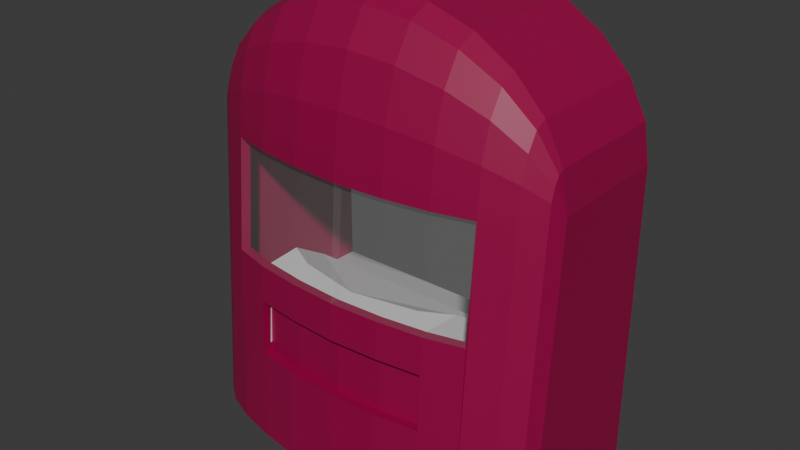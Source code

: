 # Source: ROSS_Driver_Cabin.blend  (saved by Blender 4.5.91; exported with 4.5.12 LTS)
import bpy
from mathutils import Matrix  # noqa: F401  (used for matrix-valued properties, if any)

bpy.ops.wm.read_factory_settings(use_empty=True)
scene = bpy.context.scene
scene.name = 'Scene'

# ---- collections
col_nose = bpy.data.collections.new('Nose'); scene.collection.children.link(col_nose)

# ---- materials (node trees are filled in below, after node groups)
mat_control_panel = bpy.data.materials.new('Control Panel')
mat_material_001 = bpy.data.materials.new('Material.001')
mat_material_001.alpha_threshold = 0.0
mat_material_001.roughness = 0.5
mat_material_001.line_color = (0.0, 0.0, 0.0, 1.0)
mat_floor = bpy.data.materials.new('Floor')
mat_window = bpy.data.materials.new('Window')

# ---- material node trees
mat_control_panel.use_nodes = True; mat_control_panel.node_tree.nodes.clear()
_N = mat_control_panel.node_tree.nodes; _L = mat_control_panel.node_tree.links
n0 = _N.new('ShaderNodeBsdfPrincipled'); n0.name = 'Principled BSDF'; n0.location = (-200, 100)
n0.inputs[0].default_value = (0.7991, 0.7991, 0.7991, 1.0)
n1 = _N.new('ShaderNodeOutputMaterial'); n1.name = 'Material Output'; n1.location = (200, 100)
_L.new(n0.outputs[0], n1.inputs[0])
n1.is_active_output = True
mat_material_001.use_nodes = True; mat_material_001.node_tree.nodes.clear()
_N = mat_material_001.node_tree.nodes; _L = mat_material_001.node_tree.links
n0 = _N.new('ShaderNodeOutputMaterial'); n0.name = 'Material Output'; n0.location = (200, 100)
n1 = _N.new('ShaderNodeBsdfPrincipled'); n1.name = 'Principled BSDF'; n1.location = (-200, 100)
n1.inputs[0].default_value = (0.314, 0.0, 0.06301, 1.0)
n1.inputs[3].default_value = 1.45
_L.new(n1.outputs[0], n0.inputs[0])
n0.is_active_output = True
mat_floor.use_nodes = True; mat_floor.node_tree.nodes.clear()
_N = mat_floor.node_tree.nodes; _L = mat_floor.node_tree.links
n0 = _N.new('ShaderNodeBsdfPrincipled'); n0.name = 'Principled BSDF'; n0.location = (-200, 100)
n0.inputs[0].default_value = (0.4, 0.4, 0.4, 1.0)
n0.inputs[2].default_value = 1.0
n1 = _N.new('ShaderNodeOutputMaterial'); n1.name = 'Material Output'; n1.location = (200, 100)
_L.new(n0.outputs[0], n1.inputs[0])
n1.is_active_output = True
mat_window.use_nodes = True; mat_window.node_tree.nodes.clear()
_N = mat_window.node_tree.nodes; _L = mat_window.node_tree.links
n0 = _N.new('ShaderNodeBsdfPrincipled'); n0.name = 'Principled BSDF'; n0.location = (-200, 100)
n0.inputs[4].default_value = 0.05
n1 = _N.new('ShaderNodeOutputMaterial'); n1.name = 'Material Output'; n1.location = (200, 100)
_L.new(n0.outputs[0], n1.inputs[0])
n1.is_active_output = True

# ---- world
world_world = bpy.data.worlds.new('World'); scene.world = world_world
world_world.use_nodes = True; world_world.node_tree.nodes.clear()
_N = world_world.node_tree.nodes; _L = world_world.node_tree.links
n0 = _N.new('ShaderNodeOutputWorld'); n0.name = 'World Output'; n0.location = (200, 100)
n1 = _N.new('ShaderNodeBackground'); n1.name = 'Background'; n1.location = (-200, 100)
n1.inputs[0].default_value = (0.05088, 0.05088, 0.05088, 1.0)
_L.new(n1.outputs[0], n0.inputs[0])
n0.is_active_output = True
world_world.color = (0.05088, 0.05088, 0.05088)
world_world.sun_shadow_jitter_overblur = 0.0

# ---- meshes
me_cube_002 = bpy.data.meshes.new('Cube.002')
me_cube_002.from_pydata([(0.0, -9.082, 1.723), (1.057, -9.082, 1.723), (0.7024, -9.696, 2.0), (0.3581, -9.8, 2.0), (1.02, -9.526, 2.0), (1.0, -8.0, 4.636), (1.732, -8.0, 4.05), (1.932, -8.0, 3.664), (2.0, -8.0, 3.25), (0.0, -8.0, 4.85), (0.5176, -8.0, 4.795), (1.414, -8.0, 4.381), (1.65, -8.0, 1.1), (0.0, -8.0, 1.1), (1.65, -8.0, 3.3), (0.0, -9.082, 1.1), (1.057, -9.082, 1.1), (0.0, -8.0, 3.3), (0.0, -9.835, 2.0), (0.9936, -9.835, 1.1), (1.414, -9.356, 4.381), (1.932, -9.356, 3.664), (1.0, -9.356, 4.636), (1.732, -9.356, 4.05), (0.5176, -9.356, 4.795), (0.0, -9.356, 4.85), (1.414, -9.529, 4.295), (1.932, -9.419, 3.633), (1.0, -9.568, 4.53), (1.732, -9.478, 3.989), (2.0, -9.356, 3.25), (0.5176, -9.592, 4.678), (0.0, -9.601, 4.728), (1.414, -9.676, 4.05), (1.932, -9.473, 3.543), (1.0, -9.748, 4.23), (1.732, -9.582, 3.816), (0.5176, -9.793, 4.343), (0.0, -9.808, 4.381), (1.414, -9.774, 3.683), (1.932, -9.509, 3.408), (1.0, -9.868, 3.78), (1.732, -9.651, 3.556), (0.5176, -9.927, 3.841), (0.0, -9.947, 3.862), (1.417, -9.808, 3.311), (1.932, -9.521, 3.257), (1.005, -9.91, 3.355), (0.0, -9.996, 3.459), (2.0, -9.571, 0.003181), (1.932, -9.736, 0.003181), (1.005, -10.12, 0.003181), (1.734, -9.891, 0.003181), (0.5258, -10.19, 0.003181), (0.0, -10.21, 0.003181), (2.0, -8.0, 0.0), (1.734, -9.676, 3.278), (0.5258, -9.974, 3.405), (1.417, -10.02, 0.003181), (0.0, -9.896, 3.451), (0.517, -9.875, 3.397), (0.9868, -9.812, 3.347), (1.386, -9.714, 3.304), (1.695, -9.584, 3.271), (1.695, -9.761, 1.1), (1.386, -9.891, 1.1), (0.9866, -9.99, 1.1), (0.5168, -9.983, 2.0), (0.0, -10.01, 2.0), (0.9867, -9.919, 2.0), (0.517, -9.89, 3.2), (0.0, -9.915, 3.2), (0.9868, -9.824, 3.2), (1.005, -9.922, 3.2), (0.5258, -9.99, 3.2), (0.0, -10.02, 3.2), (1.005, -10.02, 2.0), (0.5258, -10.08, 2.0), (0.0, -10.11, 2.0), (1.417, -9.817, 3.2), (1.386, -9.722, 3.2), (1.417, -9.914, 2.0), (1.386, -9.819, 2.0), (0.0, -8.0, 0.0), (1.005, -10.07, 1.0), (0.5258, -10.14, 1.0), (0.0, -10.16, 1.0), (0.5258, -10.1, 1.6), (0.0, -10.13, 1.6), (1.005, -10.04, 1.6), (0.9965, -9.939, 1.595), (0.9965, -9.972, 0.9947), (0.0, -10.06, 0.9947), (0.5168, -10.04, 0.9947), (0.5168, -10.0, 1.595), (0.0, -10.03, 1.595)], [], [(0, 18, 3, 2, 4, 1), (2, 3, 18, 68, 67, 69, 4), (16, 15, 0, 1), (16, 1, 4, 69, 66, 19), (9, 25, 24, 10), (6, 23, 21, 7), (10, 24, 22, 5), (7, 21, 30, 8), (11, 20, 23, 6), (5, 22, 20, 11), (17, 9, 10, 5, 11, 6, 7, 8, 14), (24, 25, 32, 31), (30, 21, 27), (23, 20, 26, 29), (22, 24, 31, 28), (21, 23, 29, 27), (20, 22, 28, 26), (27, 29, 36, 34), (26, 28, 35, 33), (31, 32, 38, 37), (30, 27, 34), (29, 26, 33, 36), (28, 31, 37, 35), (34, 36, 42, 40), (33, 35, 41, 39), (37, 38, 44, 43), (30, 34, 40), (36, 33, 39, 42), (35, 37, 43, 41), (40, 42, 56, 46), (39, 41, 47, 45), (43, 44, 48, 57), (30, 40, 46), (42, 39, 45, 56), (41, 43, 57, 47), (30, 46, 50, 49), (46, 56, 52, 50), (73, 76, 81, 79), (30, 49, 55, 8), (81, 76, 89, 84, 51, 58), (85, 86, 54, 53), (84, 85, 53, 51), (82, 65, 66, 69), (64, 12, 13, 15, 16, 19, 66, 65), (70, 67, 68, 71), (72, 69, 67, 70), (60, 70, 71, 59), (61, 72, 70, 60), (52, 56, 45, 79, 81, 58), (14, 63, 62, 61, 60, 59, 17), (57, 48, 75, 74), (47, 57, 74, 73), (73, 74, 77, 76), (77, 74, 75, 78), (62, 80, 72, 61), (45, 47, 73, 79), (80, 82, 69, 72), (68, 71, 75, 78), (64, 63, 14, 12), (80, 62, 63, 64, 65, 82), (80, 82, 81, 79), (70, 72, 80, 79, 73, 74, 75, 71), (67, 68, 78, 77, 76, 81, 82, 69), (54, 83, 55, 49, 50, 52, 58, 51, 53), (84, 89, 90, 91), (85, 84, 91, 93), (77, 78, 88, 87), (76, 77, 87, 89), (94, 95, 92, 93), (90, 94, 93, 91), (89, 87, 94, 90), (86, 85, 93, 92), (87, 88, 95, 94)])
me_cube_002.polygons.foreach_set('material_index', [0, 0, 0, 0, 1, 1, 1, 1, 1, 1, 1, 1, 1, 1, 1, 1, 1, 1, 1, 1, 1, 1, 1, 1, 1, 1, 1, 1, 1, 1, 1, 1, 1, 1, 1, 1, 1, 3, 1, 1, 1, 1, 1, 2, 3, 3, 1, 1, 1, 1, 1, 1, 3, 3, 1, 1, 3, 3, 1, 1, 1, 1, 1, 1, 1, 1, 1, 1, 1, 1, 1, 1, 1])
_uv = me_cube_002.uv_layers.new(name='UVMap')
_uv.uv.foreach_set('vector', [0.0, 0.0, 0.0, 0.0, 0.0, 0.0, 0.0, 0.0, 0.0, 0.0, 0.0, 0.0, 0.0, 0.0, 0.0, 0.0, 0.0, 0.0, 0.0, 0.0, 0.0, 0.0, 0.0, 0.0, 0.0, 0.0, 0.0, 0.0, 0.0, 0.0, 0.0, 0.0, 0.0, 0.0, 0.0, 0.0, 0.0, 0.0, 0.0, 0.0, 0.0, 0.0, 0.0, 0.0, 0.0, 0.0, 0.0, 0.0, 0.0, 0.0, 0.0, 0.0, 0.0, 0.0, 0.0, 0.0, 0.0, 0.0, 0.0, 0.0, 0.0, 0.0, 0.0, 0.0, 0.0, 0.0, 0.0, 0.0, 0.0, 0.0, 0.0, 0.0, 0.0, 0.0, 0.0, 0.0, 0.0, 0.0, 0.0, 0.0, 0.0, 0.0, 0.0, 0.0, 0.0, 0.0, 0.0, 0.0, 0.0, 0.0, 0.0, 0.0, 0.0, 0.0, 0.0, 0.0, 0.0, 0.0, 0.0, 0.0, 0.0, 0.0, 0.0, 0.0, 0.0, 0.0, 0.0, 0.0, 0.0, 0.0, 0.0, 0.0, 0.0, 0.0, 0.0, 0.0, 0.0, 0.0, 0.0, 0.0, 0.0, 0.0, 0.0, 0.0, 0.0, 0.0, 0.0, 0.0, 0.0, 0.0, 0.0, 0.0, 0.0, 0.0, 0.0, 0.0, 0.0, 0.0, 0.0, 0.0, 0.0, 0.0, 0.0, 0.0, 0.0, 0.0, 0.0, 0.0, 0.0, 0.0, 0.0, 0.0, 0.0, 0.0, 0.0, 0.0, 0.0, 0.0, 0.0, 0.0, 0.0, 0.0, 0.0, 0.0, 0.0, 0.0, 0.0, 0.0, 0.0, 0.0, 0.0, 0.0, 0.0, 0.0, 0.0, 0.0, 0.0, 0.0, 0.0, 0.0, 0.0, 0.0, 0.0, 0.0, 0.0, 0.0, 0.0, 0.0, 0.0, 0.0, 0.0, 0.0, 0.0, 0.0, 0.0, 0.0, 0.0, 0.0, 0.0, 0.0, 0.0, 0.0, 0.0, 0.0, 0.0, 0.0, 0.0, 0.0, 0.0, 0.0, 0.0, 0.0, 0.0, 0.0, 0.0, 0.0, 0.0, 0.0, 0.0, 0.0, 0.0, 0.0, 0.0, 0.0, 0.0, 0.0, 0.0, 0.0, 0.0, 0.0, 0.0, 0.0, 0.0, 0.0, 0.0, 0.0, 0.0, 0.0, 0.0, 0.0, 0.0, 0.0, 0.0, 0.0, 0.0, 0.0, 0.0, 0.0, 0.0, 0.0, 0.0, 0.0, 0.0, 0.0, 0.0, 0.0, 0.0, 0.0, 0.0, 0.0, 0.0, 0.0, 0.0, 0.0, 0.0, 0.0, 0.0, 0.0, 0.0, 0.0, 0.0, 0.0, 0.0, 0.0, 0.0, 0.0, 0.0, 0.0, 0.0, 0.0, 0.0, 0.0, 0.0, 0.0, 0.0, 0.0, 0.0, 0.0, 0.0, 0.0, 0.0, 0.0, 0.0, 0.0, 0.0, 0.0, 0.0, 0.0, 0.0, 0.0, 0.0, 0.0, 0.0, 0.0, 0.0, 0.0, 0.0, 0.0, 0.0, 0.0, 0.0, 0.0, 0.0, 0.0, 0.0, 0.0, 0.0, 0.0, 0.0, 0.0, 0.0, 0.0, 0.0, 0.0, 0.0, 0.0, 0.0, 0.0, 0.0, 0.0, 0.0, 0.0, 0.0, 0.0, 0.0, 0.0, 0.0, 0.0, 0.0, 0.0, 0.0, 0.0, 0.0, 0.0, 0.0, 0.0, 0.0, 0.0, 0.0, 0.0, 0.0, 0.0, 0.0, 0.0, 0.0, 0.0, 0.0, 0.0, 0.0, 0.0, 0.0, 0.0, 0.0, 0.0, 0.0, 0.0, 0.0, 0.0, 0.0, 0.0, 0.0, 0.0, 0.0, 0.0, 0.0, 0.0, 0.0, 0.0, 0.0, 0.0, 0.0, 0.0, 0.0, 0.0, 0.0, 0.0, 0.0, 0.0, 0.0, 0.0, 0.0, 0.0, 0.0, 0.0, 0.0, 0.0, 0.0, 0.0, 0.0, 0.0, 0.0, 0.0, 0.0, 0.0, 0.0, 0.0, 0.0, 0.0, 0.0, 0.0, 0.0, 0.0, 0.0, 0.0, 0.0, 0.0, 0.0, 0.0, 0.0, 0.0, 0.0, 0.0, 0.0, 0.0, 0.0, 0.0, 0.0, 0.0, 0.0, 0.0, 0.0, 0.0, 0.0, 0.0, 0.0, 0.0, 0.0, 0.0, 0.0, 0.0, 0.0, 0.0, 0.0, 0.0, 0.0, 0.0, 0.0, 0.0, 0.0, 0.0, 0.0, 0.0, 0.0, 0.0, 0.0, 0.0, 0.0, 0.0, 0.0, 0.0, 0.0, 0.0, 0.0, 0.0, 0.0, 0.0, 0.0, 0.0, 0.0, 0.0, 0.0, 0.0, 0.0, 0.0, 0.0, 0.0, 0.0, 0.0, 0.0, 0.0, 0.0, 0.0, 0.0, 0.0, 0.0, 0.0, 0.0, 0.0, 0.0, 0.0, 0.0, 0.0, 0.0, 0.0, 0.0, 0.0, 0.0, 0.0, 0.0, 0.0, 0.0, 0.0, 0.0, 0.0, 0.0, 0.0, 0.0, 0.0, 0.0, 0.0, 0.0, 0.0, 0.0, 0.0, 0.0, 0.0, 0.0, 0.0, 0.0, 0.0, 0.0, 0.0, 0.0, 0.0, 0.0, 0.0, 0.0, 0.0, 0.0, 0.0, 0.0, 0.0, 0.0, 0.0, 0.0, 0.0, 0.0, 0.0, 0.0, 0.0, 0.0, 0.0, 0.0, 0.0, 0.0, 0.0, 0.0, 0.0, 0.0, 0.0, 0.0, 0.0, 0.0, 0.0, 0.0, 0.0, 0.0, 0.0, 0.0, 0.0, 0.0, 0.0, 0.0, 0.0, 0.0, 0.0, 0.0, 0.0, 0.0, 0.0, 0.0, 0.0, 0.0, 0.0, 0.0, 0.0, 0.0, 0.0, 0.0, 0.0, 0.0, 0.0, 0.0, 0.0, 0.0, 0.0, 0.0, 0.0, 0.0, 0.0, 0.0, 0.0, 0.0, 0.0, 0.0, 0.0, 0.0, 0.0, 0.0, 0.0, 0.0, 0.0, 0.0, 0.0, 0.0, 0.0, 0.0, 0.0, 0.0, 0.0, 0.0, 0.0, 0.0, 0.0, 0.0, 0.0, 0.0, 0.0, 0.0, 0.0, 0.0, 0.0, 0.0, 0.0, 0.0, 0.0, 0.0, 0.0, 0.0, 0.0, 0.0, 0.0, 0.0, 0.0, 0.0, 0.0, 0.0, 0.0, 0.0, 0.0, 0.0, 0.0, 0.0, 0.0, 0.0, 0.0, 0.0, 0.0, 0.0, 0.0, 0.0, 0.0])
me_cube_002.materials.append(mat_control_panel)
me_cube_002.materials.append(mat_material_001)
me_cube_002.materials.append(mat_floor)
me_cube_002.materials.append(mat_window)
me_cube_002.update()

# ---- objects
ob_nose = bpy.data.objects.new('Nose', me_cube_002)

# ---- transforms, parenting, visibility, modifiers, constraints
ob_nose.location = (0.0, 0.0, 0.0)
_m = ob_nose.modifiers.new('Mirror', 'MIRROR')
_m.use_clip = True

# ---- collection membership
col_nose.objects.link(ob_nose)

# ---- scene / render settings (as saved in the file)
scene.frame_start = 1; scene.frame_end = 250; scene.frame_set(17)
scene.render.engine = 'BLENDER_EEVEE_NEXT'
bpy.context.view_layer.update()

# ---- added for rendering (the .blend has no active camera and no usable light): camera, sun
cam_auto = bpy.data.cameras.new('AutoCamera')
cam_auto.lens = 50.0
cam_auto.sensor_width = 36.0
cam_auto.clip_end = 1000.0
ob_auto_camera = bpy.data.objects.new('AutoCamera', cam_auto)
scene.collection.objects.link(ob_auto_camera)
ob_auto_camera.location = (6.16574, -16.5042, 7.35759)
ob_auto_camera.rotation_euler = (1.09748, -7.21219e-08, 0.694738)
scene.camera = ob_auto_camera
light_auto_sun = bpy.data.lights.new('AutoSun', 'SUN')
light_auto_sun.energy = 3.0
light_auto_sun.angle = 0.0523599
ob_auto_sun = bpy.data.objects.new('AutoSun', light_auto_sun)
scene.collection.objects.link(ob_auto_sun)
ob_auto_sun.rotation_euler = (0.872665, 0.174533, 0.523599)
bpy.context.view_layer.update()
